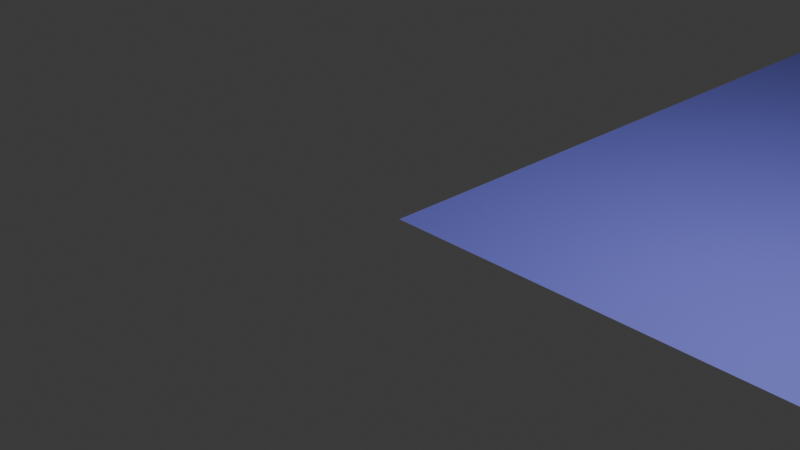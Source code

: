 # Source: floor.blend  (saved by Blender 4.2.66; exported with 4.5.12 LTS)
import bpy
from mathutils import Matrix  # noqa: F401  (used for matrix-valued properties, if any)

bpy.ops.wm.read_factory_settings(use_empty=True)
scene = bpy.context.scene
scene.name = 'Scene'

# ---- collections
col_collection = bpy.data.collections.new('Collection'); scene.collection.children.link(col_collection)

# ---- materials (node trees are filled in below, after node groups)
mat_floor_mtl = bpy.data.materials.new('floor_mtl')

# ---- material node trees
mat_floor_mtl.use_nodes = True; mat_floor_mtl.node_tree.nodes.clear()
_N = mat_floor_mtl.node_tree.nodes; _L = mat_floor_mtl.node_tree.links
n0 = _N.new('ShaderNodeBsdfPrincipled'); n0.name = 'プリンシプルBSDF'; n0.location = (10, 300)
n0.inputs[0].default_value = (0.2, 0.2, 0.8, 1.0)
n1 = _N.new('ShaderNodeOutputMaterial'); n1.name = 'マテリアル出力'; n1.location = (300, 300)
_L.new(n0.outputs[0], n1.inputs[0])
n1.is_active_output = True

# ---- world
world_world = bpy.data.worlds.new('World'); scene.world = world_world
world_world.use_nodes = True; world_world.node_tree.nodes.clear()
_N = world_world.node_tree.nodes; _L = world_world.node_tree.links
n0 = _N.new('ShaderNodeOutputWorld'); n0.name = 'World Output'; n0.location = (300, 300)
n1 = _N.new('ShaderNodeBackground'); n1.name = 'Background'; n1.location = (10, 300)
n1.inputs[0].default_value = (0.05088, 0.05088, 0.05088, 1.0)
_L.new(n1.outputs[0], n0.inputs[0])
n0.is_active_output = True
world_world.color = (0.05088, 0.05088, 0.05088)
world_world.sun_shadow_jitter_overblur = 0.0

# ---- cameras
cam_camera = bpy.data.cameras.new('Camera')
cam_camera.clip_end = 100.0
cam_camera.ortho_scale = 7.314

# ---- lights
light_light = bpy.data.lights.new('Light', 'POINT')
light_light.energy = 1000.0
light_light.shadow_soft_size = 0.1

# ---- meshes
me_x = bpy.data.meshes.new('平面')
me_x.from_pydata([(-30.0, -30.0, 0.0), (30.0, -30.0, 0.0), (-30.0, 30.0, 0.0), (30.0, 30.0, 0.0)], [], [(0, 1, 3, 2)])
_uv = me_x.uv_layers.new(name='UVマップ')
_uv.uv.foreach_set('vector', [0.0, 0.0, 1.0, 0.0, 1.0, 1.0, 0.0, 1.0])
me_x.materials.append(mat_floor_mtl)
me_x.update()

# ---- objects
ob_light = bpy.data.objects.new('Light', light_light)
ob_camera = bpy.data.objects.new('Camera', cam_camera)
ob_floor = bpy.data.objects.new('floor', me_x)

# ---- transforms, parenting, visibility, modifiers, constraints
ob_light.location = (4.076, 1.005, 5.904)
ob_light.rotation_euler = (0.6503, 0.05522, 1.866)
ob_light.lock_rotations_4d = False
ob_light.empty_display_type = 'ARROWS'
ob_light.color = (0.0, 0.0, 0.0, 0.0)
ob_light.lineart.crease_threshold = 0.0
ob_camera.location = (7.359, -6.926, 4.958)
ob_camera.rotation_euler = (1.109, 0.0, 0.8149)
ob_camera.lock_rotations_4d = False
ob_camera.empty_display_type = 'ARROWS'
ob_camera.color = (0.0, 0.0, 0.0, 0.0)
ob_camera.display_type = 'WIRE'
ob_camera.lineart.crease_threshold = 0.0
ob_floor.location = (30.0, 30.0, 0.0)
ob_floor.rotation_euler = (-6.283, -1.192e-07, 0.0)

# ---- collection membership
col_collection.objects.link(ob_light)
col_collection.objects.link(ob_camera)
col_collection.objects.link(ob_floor)

# ---- scene / render settings (as saved in the file)
scene.camera = ob_camera
scene.frame_start = 1; scene.frame_end = 250; scene.frame_set(1)
scene.render.engine = 'BLENDER_EEVEE_NEXT'
bpy.context.view_layer.update()
